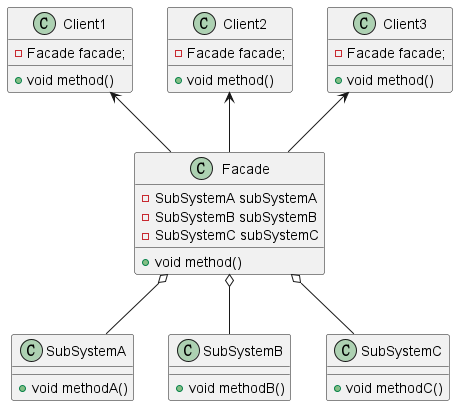

The diagram above was rendered by PlantUML. Its source (embedded in the PNG):
@startuml

Client1 <-- Facade
Client2 <-- Facade
Client3 <-- Facade

Facade o-- SubSystemA
Facade o-- SubSystemB
Facade o-- SubSystemC

class Client1 {
  -Facade facade;

  +void method()
}

class Client2 {
  -Facade facade;

  +void method()
}

class Client3 {
  -Facade facade;

  +void method()
}

class Facade {
  -SubSystemA subSystemA
  -SubSystemB subSystemB
  -SubSystemC subSystemC

  +void method()
}

class SubSystemA {
  +void methodA()
}

class SubSystemB {
  +void methodB()
}

class SubSystemC {
  +void methodC()
}

@enduml